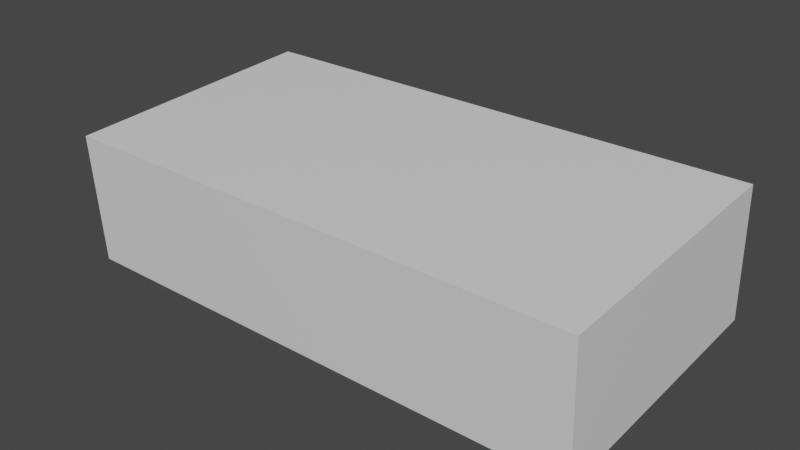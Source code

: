 # Source: sample.blend  (saved by Blender 2.83.18; exported with 4.5.12 LTS)
import bpy
from mathutils import Matrix  # noqa: F401  (used for matrix-valued properties, if any)

bpy.ops.wm.read_factory_settings(use_empty=True)
scene = bpy.context.scene
scene.name = 'Scene'

# ---- collections
col_collection = bpy.data.collections.new('Collection'); scene.collection.children.link(col_collection)
col_debug = bpy.data.collections.new('debug'); col_collection.children.link(col_debug)

# ---- materials (node trees are filled in below, after node groups)
mat_material = bpy.data.materials.new('Material')
mat_material.alpha_threshold = 0.0
mat_material.use_transparent_shadow = False
mat_material.line_color = (0.0, 0.0, 0.0, 1.0)

# ---- material node trees
mat_material.use_nodes = True; mat_material.node_tree.nodes.clear()
_N = mat_material.node_tree.nodes; _L = mat_material.node_tree.links
n0 = _N.new('ShaderNodeOutputMaterial'); n0.name = 'Material Output'; n0.location = (300, 300)
n1 = _N.new('ShaderNodeBsdfPrincipled'); n1.name = 'Principled BSDF'; n1.location = (10, 300)
n1.distribution = 'GGX'
n1.subsurface_method = 'BURLEY'
n1.inputs[2].default_value = 0.4
n1.inputs[3].default_value = 1.45
n1.inputs[27].default_value = (0.0, 0.0, 0.0, 1.0)
n1.inputs[28].default_value = 1.0
_L.new(n1.outputs[0], n0.inputs[0])
n0.is_active_output = True

# ---- world
world_world = bpy.data.worlds.new('World'); scene.world = world_world
world_world.use_nodes = True; world_world.node_tree.nodes.clear()
_N = world_world.node_tree.nodes; _L = world_world.node_tree.links
n0 = _N.new('ShaderNodeOutputWorld'); n0.name = 'World Output'; n0.location = (300, 300)
n1 = _N.new('ShaderNodeBackground'); n1.name = 'Background'; n1.location = (10, 300)
n1.inputs[0].default_value = (0.05088, 0.05088, 0.05088, 1.0)
_L.new(n1.outputs[0], n0.inputs[0])
n0.is_active_output = True
world_world.color = (0.05088, 0.05088, 0.05088)
world_world.use_sun_shadow = False
world_world.sun_shadow_jitter_overblur = 0.0

# ---- meshes
me_cube = bpy.data.meshes.new('Cube')
me_cube.from_pydata([(1.0, 1.0, 1.0), (1.0, 1.0, -1.0), (1.0, -1.0, 1.0), (1.0, -1.0, -1.0), (-1.0, 1.0, 1.0), (-1.0, 1.0, -1.0), (-1.0, -1.0, 1.0), (-1.0, -1.0, -1.0)], [], [(0, 4, 6, 2), (3, 2, 6, 7), (7, 6, 4, 5), (5, 1, 3, 7), (1, 0, 2, 3), (5, 4, 0, 1)])
_uv = me_cube.uv_layers.new(name='UVMap')
_uv.uv.foreach_set('vector', [0.625, 0.5, 0.875, 0.5, 0.875, 0.75, 0.625, 0.75, 0.375, 0.75, 0.625, 0.75, 0.625, 1.0, 0.375, 1.0, 0.375, 0.0, 0.625, 0.0, 0.625, 0.25, 0.375, 0.25, 0.125, 0.5, 0.375, 0.5, 0.375, 0.75, 0.125, 0.75, 0.375, 0.5, 0.625, 0.5, 0.625, 0.75, 0.375, 0.75, 0.375, 0.25, 0.625, 0.25, 0.625, 0.5, 0.375, 0.5])
me_cube.materials.append(mat_material)
me_cube.use_remesh_preserve_volume = False
me_cube.use_remesh_preserve_attributes = False
me_cube.use_mirror_vertex_groups = False
me_cube.update()

# ---- objects
ob_cube = bpy.data.objects.new('Cube', me_cube)

# ---- transforms, parenting, visibility, modifiers, constraints
ob_cube.location = (0.0, 0.0, 0.0)
ob_cube.rotation_mode = 'AXIS_ANGLE'
ob_cube.rotation_axis_angle = (0.05409, 1.0, 0.0, 0.0)
ob_cube.scale = (8.0, 4.0, 2.0)
ob_cube.lock_rotations_4d = False
ob_cube.empty_display_type = 'ARROWS'
ob_cube.lineart.crease_threshold = 0.0

# ---- collection membership
col_collection.objects.link(ob_cube)

# ---- scene / render settings (as saved in the file)
scene.frame_start = 1; scene.frame_end = 50; scene.frame_set(0)
scene.render.engine = 'BLENDER_EEVEE_NEXT'
scene.cycles.use_denoising = False
scene.cycles.samples = 128
scene.cycles.sampling_pattern = 'TABULATED_SOBOL'
scene.cycles.use_adaptive_sampling = False
scene.cycles.use_light_tree = False
scene.view_settings.view_transform = 'Filmic'
bpy.context.view_layer.update()

# ---- added for rendering (the .blend has no active camera and no usable light): camera, sun
cam_auto = bpy.data.cameras.new('AutoCamera')
cam_auto.lens = 50.0
cam_auto.sensor_width = 36.0
cam_auto.clip_end = 1000.0
ob_auto_camera = bpy.data.objects.new('AutoCamera', cam_auto)
scene.collection.objects.link(ob_auto_camera)
ob_auto_camera.location = (17.1331, -20.5598, 13.7065)
ob_auto_camera.rotation_euler = (1.09748, -7.21219e-08, 0.694738)
scene.camera = ob_auto_camera
light_auto_sun = bpy.data.lights.new('AutoSun', 'SUN')
light_auto_sun.energy = 3.0
light_auto_sun.angle = 0.0523599
ob_auto_sun = bpy.data.objects.new('AutoSun', light_auto_sun)
scene.collection.objects.link(ob_auto_sun)
ob_auto_sun.rotation_euler = (0.872665, 0.174533, 0.523599)
bpy.context.view_layer.update()
